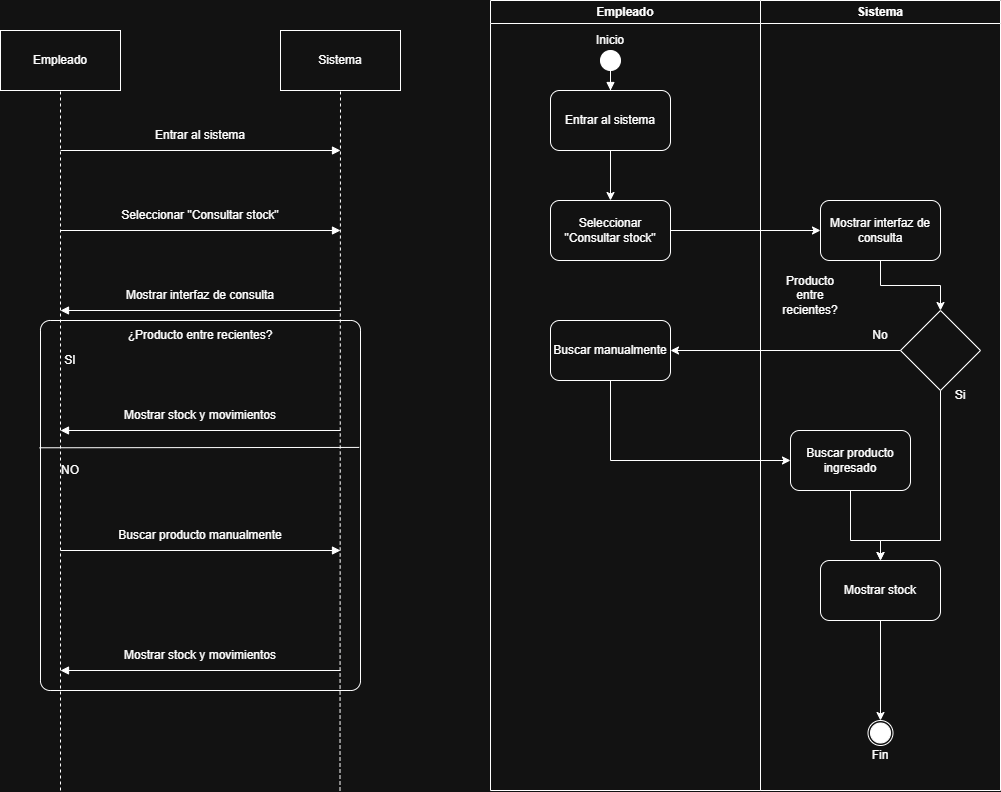

The diagram above was exported from draw.io. Its source (the exported page's mxGraphModel, read from the mxfile embedded in the PNG):
<mxGraphModel dx="1712" dy="924" grid="1" gridSize="10" guides="1" tooltips="1" connect="1" arrows="1" fold="1" page="1" pageScale="1" pageWidth="1169" pageHeight="827" math="0" shadow="0">
  <root>
    <mxCell id="0" />
    <mxCell id="1" parent="0" />
    <mxCell id="kdqCYtS16lkNJslaR63k-21" parent="1" style="rounded=1;whiteSpace=wrap;html=1;arcSize=3;" value="" vertex="1">
      <mxGeometry height="370" width="320" x="80" y="330" as="geometry" />
    </mxCell>
    <mxCell id="kdqCYtS16lkNJslaR63k-1" parent="1" style="rounded=0;whiteSpace=wrap;html=1;" value="Empleado" vertex="1">
      <mxGeometry height="60" width="120" x="40" y="40" as="geometry" />
    </mxCell>
    <mxCell id="kdqCYtS16lkNJslaR63k-2" parent="1" style="rounded=0;whiteSpace=wrap;html=1;" value="Sistema" vertex="1">
      <mxGeometry height="60" width="120" x="320" y="40" as="geometry" />
    </mxCell>
    <mxCell id="kdqCYtS16lkNJslaR63k-3" edge="1" parent="1" style="endArrow=none;dashed=1;html=1;rounded=0;entryX=0.5;entryY=1;entryDx=0;entryDy=0;" target="kdqCYtS16lkNJslaR63k-1" value="">
      <mxGeometry height="50" relative="1" width="50" as="geometry">
        <mxPoint x="100" y="800" as="sourcePoint" />
        <mxPoint x="460" y="380" as="targetPoint" />
      </mxGeometry>
    </mxCell>
    <mxCell id="kdqCYtS16lkNJslaR63k-4" edge="1" parent="1" style="endArrow=none;dashed=1;html=1;rounded=0;entryX=0.5;entryY=1;entryDx=0;entryDy=0;" target="kdqCYtS16lkNJslaR63k-2" value="">
      <mxGeometry height="50" relative="1" width="50" as="geometry">
        <mxPoint x="379.5" y="800" as="sourcePoint" />
        <mxPoint x="360" y="120" as="targetPoint" />
      </mxGeometry>
    </mxCell>
    <mxCell id="kdqCYtS16lkNJslaR63k-9" edge="1" parent="1" style="endArrow=block;html=1;rounded=0;startArrow=none;startFill=0;endFill=1;" value="">
      <mxGeometry height="50" relative="1" width="50" as="geometry">
        <mxPoint x="100" y="240" as="sourcePoint" />
        <mxPoint x="380" y="240" as="targetPoint" />
      </mxGeometry>
    </mxCell>
    <mxCell id="kdqCYtS16lkNJslaR63k-10" parent="1" style="text;html=1;whiteSpace=wrap;strokeColor=none;fillColor=none;align=center;verticalAlign=middle;rounded=0;" value="Seleccionar &quot;Consultar stock&quot;" vertex="1">
      <mxGeometry height="30" width="190" x="145" y="210" as="geometry" />
    </mxCell>
    <mxCell id="kdqCYtS16lkNJslaR63k-11" connectable="0" parent="1" style="group" value="" vertex="1">
      <mxGeometry height="30" width="120" x="180" y="130" as="geometry" />
    </mxCell>
    <mxCell id="kdqCYtS16lkNJslaR63k-5" edge="1" parent="kdqCYtS16lkNJslaR63k-11" style="endArrow=block;html=1;rounded=0;endFill=1;" value="">
      <mxGeometry height="50" relative="1" width="50" as="geometry">
        <mxPoint x="-80" y="30" as="sourcePoint" />
        <mxPoint x="200" y="30" as="targetPoint" />
      </mxGeometry>
    </mxCell>
    <mxCell id="kdqCYtS16lkNJslaR63k-6" parent="kdqCYtS16lkNJslaR63k-11" style="text;html=1;whiteSpace=wrap;strokeColor=none;fillColor=none;align=center;verticalAlign=middle;rounded=0;" value="Entrar al sistema" vertex="1">
      <mxGeometry height="30" width="120" as="geometry" />
    </mxCell>
    <mxCell id="kdqCYtS16lkNJslaR63k-12" edge="1" parent="1" style="endArrow=none;html=1;rounded=0;startArrow=block;startFill=1;endFill=0;" value="">
      <mxGeometry height="50" relative="1" width="50" as="geometry">
        <mxPoint x="100" y="320" as="sourcePoint" />
        <mxPoint x="380" y="320" as="targetPoint" />
      </mxGeometry>
    </mxCell>
    <mxCell id="kdqCYtS16lkNJslaR63k-13" parent="1" style="text;html=1;whiteSpace=wrap;strokeColor=none;fillColor=none;align=center;verticalAlign=middle;rounded=0;" value="Mostrar interfaz de consulta" vertex="1">
      <mxGeometry height="30" width="190" x="145" y="290" as="geometry" />
    </mxCell>
    <mxCell id="kdqCYtS16lkNJslaR63k-14" parent="1" style="text;html=1;whiteSpace=wrap;strokeColor=none;fillColor=none;align=center;verticalAlign=middle;rounded=0;" value="¿Producto entre recientes?" vertex="1">
      <mxGeometry height="30" width="150" x="165" y="330" as="geometry" />
    </mxCell>
    <mxCell id="kdqCYtS16lkNJslaR63k-15" edge="1" parent="1" style="endArrow=none;html=1;rounded=0;startArrow=block;startFill=1;endFill=0;" value="">
      <mxGeometry height="50" relative="1" width="50" as="geometry">
        <mxPoint x="100" y="440" as="sourcePoint" />
        <mxPoint x="380" y="440" as="targetPoint" />
      </mxGeometry>
    </mxCell>
    <mxCell id="kdqCYtS16lkNJslaR63k-16" parent="1" style="text;html=1;whiteSpace=wrap;strokeColor=none;fillColor=none;align=center;verticalAlign=middle;rounded=0;" value="Mostrar stock y movimientos" vertex="1">
      <mxGeometry height="30" width="190" x="145" y="410" as="geometry" />
    </mxCell>
    <mxCell id="kdqCYtS16lkNJslaR63k-17" parent="1" style="text;html=1;whiteSpace=wrap;strokeColor=none;fillColor=none;align=center;verticalAlign=middle;rounded=0;" value="SI" vertex="1">
      <mxGeometry height="20" width="20" x="100" y="360" as="geometry" />
    </mxCell>
    <mxCell id="kdqCYtS16lkNJslaR63k-18" edge="1" parent="1" style="endArrow=block;html=1;rounded=0;startArrow=none;startFill=0;endFill=1;" value="">
      <mxGeometry height="50" relative="1" width="50" as="geometry">
        <mxPoint x="100" y="560" as="sourcePoint" />
        <mxPoint x="380" y="560" as="targetPoint" />
      </mxGeometry>
    </mxCell>
    <mxCell id="kdqCYtS16lkNJslaR63k-19" parent="1" style="text;html=1;whiteSpace=wrap;strokeColor=none;fillColor=none;align=center;verticalAlign=middle;rounded=0;" value="Buscar producto manualmente" vertex="1">
      <mxGeometry height="30" width="190" x="145" y="530" as="geometry" />
    </mxCell>
    <mxCell id="kdqCYtS16lkNJslaR63k-20" parent="1" style="text;html=1;whiteSpace=wrap;strokeColor=none;fillColor=none;align=center;verticalAlign=middle;rounded=0;" value="NO" vertex="1">
      <mxGeometry height="20" width="20" x="100" y="470" as="geometry" />
    </mxCell>
    <mxCell id="kdqCYtS16lkNJslaR63k-22" edge="1" parent="1" source="kdqCYtS16lkNJslaR63k-21" style="endArrow=none;html=1;rounded=0;entryX=0.996;entryY=0.343;entryDx=0;entryDy=0;exitX=-0.003;exitY=0.344;exitDx=0;exitDy=0;entryPerimeter=0;exitPerimeter=0;" target="kdqCYtS16lkNJslaR63k-21" value="">
      <mxGeometry height="50" relative="1" width="50" as="geometry">
        <mxPoint x="20" y="510" as="sourcePoint" />
        <mxPoint x="70" y="460" as="targetPoint" />
      </mxGeometry>
    </mxCell>
    <mxCell id="kdqCYtS16lkNJslaR63k-23" edge="1" parent="1" style="endArrow=none;html=1;rounded=0;startArrow=block;startFill=1;endFill=0;" value="">
      <mxGeometry height="50" relative="1" width="50" as="geometry">
        <mxPoint x="100" y="680" as="sourcePoint" />
        <mxPoint x="380" y="680" as="targetPoint" />
      </mxGeometry>
    </mxCell>
    <mxCell id="kdqCYtS16lkNJslaR63k-24" parent="1" style="text;html=1;whiteSpace=wrap;strokeColor=none;fillColor=none;align=center;verticalAlign=middle;rounded=0;" value="Mostrar stock y movimientos" vertex="1">
      <mxGeometry height="30" width="190" x="145" y="650" as="geometry" />
    </mxCell>
    <mxCell id="kdqCYtS16lkNJslaR63k-35" parent="1" style="swimlane;whiteSpace=wrap;html=1;" value="Sistema" vertex="1">
      <mxGeometry height="790" width="240" x="800" y="10" as="geometry" />
    </mxCell>
    <mxCell id="kdqCYtS16lkNJslaR63k-31" parent="kdqCYtS16lkNJslaR63k-35" style="rounded=1;whiteSpace=wrap;html=1;" value="Mostrar interfaz de consulta" vertex="1">
      <mxGeometry height="60" width="120" x="60" y="200" as="geometry" />
    </mxCell>
    <mxCell id="kdqCYtS16lkNJslaR63k-49" edge="1" parent="kdqCYtS16lkNJslaR63k-35" source="kdqCYtS16lkNJslaR63k-39" style="edgeStyle=orthogonalEdgeStyle;rounded=0;orthogonalLoop=1;jettySize=auto;html=1;entryX=0.5;entryY=0;entryDx=0;entryDy=0;" target="kdqCYtS16lkNJslaR63k-32">
      <mxGeometry relative="1" as="geometry">
        <Array as="points">
          <mxPoint x="180" y="540" />
          <mxPoint x="120" y="540" />
        </Array>
      </mxGeometry>
    </mxCell>
    <mxCell id="kdqCYtS16lkNJslaR63k-39" parent="kdqCYtS16lkNJslaR63k-35" style="rhombus;whiteSpace=wrap;html=1;" value="" vertex="1">
      <mxGeometry height="80" width="80" x="140" y="310" as="geometry" />
    </mxCell>
    <mxCell id="kdqCYtS16lkNJslaR63k-32" parent="kdqCYtS16lkNJslaR63k-35" style="rounded=1;whiteSpace=wrap;html=1;" value="Mostrar stock" vertex="1">
      <mxGeometry height="60" width="120" x="60" y="560" as="geometry" />
    </mxCell>
    <mxCell id="kdqCYtS16lkNJslaR63k-45" edge="1" parent="kdqCYtS16lkNJslaR63k-35" source="kdqCYtS16lkNJslaR63k-31" style="edgeStyle=orthogonalEdgeStyle;rounded=0;orthogonalLoop=1;jettySize=auto;html=1;entryX=0.5;entryY=0;entryDx=0;entryDy=0;" target="kdqCYtS16lkNJslaR63k-39">
      <mxGeometry relative="1" as="geometry">
        <mxPoint x="120" y="300" as="targetPoint" />
      </mxGeometry>
    </mxCell>
    <mxCell id="kdqCYtS16lkNJslaR63k-46" parent="kdqCYtS16lkNJslaR63k-35" style="text;html=1;whiteSpace=wrap;strokeColor=none;fillColor=none;align=center;verticalAlign=middle;rounded=0;" value="Producto entre recientes?" vertex="1">
      <mxGeometry height="30" width="60" x="20" y="280" as="geometry" />
    </mxCell>
    <mxCell id="kdqCYtS16lkNJslaR63k-48" parent="kdqCYtS16lkNJslaR63k-35" style="text;html=1;whiteSpace=wrap;strokeColor=none;fillColor=none;align=center;verticalAlign=middle;rounded=0;" value="Si" vertex="1">
      <mxGeometry height="30" width="40" x="180" y="380" as="geometry" />
    </mxCell>
    <mxCell id="kdqCYtS16lkNJslaR63k-50" parent="kdqCYtS16lkNJslaR63k-35" style="text;html=1;whiteSpace=wrap;strokeColor=none;fillColor=none;align=center;verticalAlign=middle;rounded=0;" value="No" vertex="1">
      <mxGeometry height="30" width="40" x="100" y="320" as="geometry" />
    </mxCell>
    <mxCell id="kdqCYtS16lkNJslaR63k-52" edge="1" parent="kdqCYtS16lkNJslaR63k-35" source="kdqCYtS16lkNJslaR63k-30" style="edgeStyle=orthogonalEdgeStyle;rounded=0;orthogonalLoop=1;jettySize=auto;html=1;">
      <mxGeometry relative="1" as="geometry">
        <Array as="points">
          <mxPoint x="90" y="540" />
          <mxPoint x="120" y="540" />
        </Array>
        <mxPoint x="120" y="560" as="targetPoint" />
      </mxGeometry>
    </mxCell>
    <mxCell id="kdqCYtS16lkNJslaR63k-30" parent="kdqCYtS16lkNJslaR63k-35" style="rounded=1;whiteSpace=wrap;html=1;" value="Buscar producto ingresado" vertex="1">
      <mxGeometry height="60" width="120" x="30" y="430" as="geometry" />
    </mxCell>
    <mxCell id="kdqCYtS16lkNJslaR63k-34" parent="kdqCYtS16lkNJslaR63k-35" style="swimlane;whiteSpace=wrap;html=1;" value="Empleado" vertex="1">
      <mxGeometry height="790" width="270" x="-270" as="geometry" />
    </mxCell>
    <mxCell id="kdqCYtS16lkNJslaR63k-43" edge="1" parent="kdqCYtS16lkNJslaR63k-34" source="kdqCYtS16lkNJslaR63k-26" style="edgeStyle=orthogonalEdgeStyle;rounded=0;orthogonalLoop=1;jettySize=auto;html=1;entryX=0.5;entryY=0;entryDx=0;entryDy=0;" target="kdqCYtS16lkNJslaR63k-27">
      <mxGeometry relative="1" as="geometry" />
    </mxCell>
    <mxCell id="kdqCYtS16lkNJslaR63k-26" parent="kdqCYtS16lkNJslaR63k-34" style="rounded=1;whiteSpace=wrap;html=1;" value="Entrar al sistema" vertex="1">
      <mxGeometry height="60" width="120" x="60" y="90" as="geometry" />
    </mxCell>
    <mxCell id="kdqCYtS16lkNJslaR63k-27" parent="kdqCYtS16lkNJslaR63k-34" style="rounded=1;whiteSpace=wrap;html=1;" value="Seleccionar &quot;Consultar stock&quot;" vertex="1">
      <mxGeometry height="60" width="120" x="60" y="200" as="geometry" />
    </mxCell>
    <mxCell id="kdqCYtS16lkNJslaR63k-41" edge="1" parent="kdqCYtS16lkNJslaR63k-34" source="kdqCYtS16lkNJslaR63k-25" style="edgeStyle=orthogonalEdgeStyle;rounded=0;orthogonalLoop=1;jettySize=auto;html=1;entryX=0.5;entryY=0;entryDx=0;entryDy=0;endArrow=block;endFill=1;" target="kdqCYtS16lkNJslaR63k-26">
      <mxGeometry relative="1" as="geometry" />
    </mxCell>
    <mxCell id="kdqCYtS16lkNJslaR63k-42" connectable="0" parent="kdqCYtS16lkNJslaR63k-34" style="group" value="" vertex="1">
      <mxGeometry height="40" width="40" x="100" y="30" as="geometry" />
    </mxCell>
    <mxCell id="kdqCYtS16lkNJslaR63k-25" parent="kdqCYtS16lkNJslaR63k-42" style="ellipse;whiteSpace=wrap;html=1;aspect=fixed;fillStyle=solid;fillColor=light-dark(#000000,#FFFFFF);" value="" vertex="1">
      <mxGeometry height="20" width="20" x="10" y="20" as="geometry" />
    </mxCell>
    <mxCell id="kdqCYtS16lkNJslaR63k-37" parent="kdqCYtS16lkNJslaR63k-42" style="text;html=1;whiteSpace=wrap;strokeColor=none;fillColor=none;align=center;verticalAlign=middle;rounded=0;" value="Inicio" vertex="1">
      <mxGeometry height="20" width="40" as="geometry" />
    </mxCell>
    <mxCell id="kdqCYtS16lkNJslaR63k-28" parent="kdqCYtS16lkNJslaR63k-34" style="rounded=1;whiteSpace=wrap;html=1;" value="Buscar manualmente" vertex="1">
      <mxGeometry height="60" width="120" x="60" y="320" as="geometry" />
    </mxCell>
    <mxCell id="kdqCYtS16lkNJslaR63k-44" edge="1" parent="kdqCYtS16lkNJslaR63k-35" source="kdqCYtS16lkNJslaR63k-27" style="edgeStyle=orthogonalEdgeStyle;rounded=0;orthogonalLoop=1;jettySize=auto;html=1;entryX=0;entryY=0.5;entryDx=0;entryDy=0;" target="kdqCYtS16lkNJslaR63k-31">
      <mxGeometry relative="1" as="geometry" />
    </mxCell>
    <mxCell id="kdqCYtS16lkNJslaR63k-47" edge="1" parent="kdqCYtS16lkNJslaR63k-35" source="kdqCYtS16lkNJslaR63k-39" style="edgeStyle=orthogonalEdgeStyle;rounded=0;orthogonalLoop=1;jettySize=auto;html=1;entryX=1;entryY=0.5;entryDx=0;entryDy=0;" target="kdqCYtS16lkNJslaR63k-28">
      <mxGeometry relative="1" as="geometry" />
    </mxCell>
    <mxCell id="kdqCYtS16lkNJslaR63k-51" edge="1" parent="kdqCYtS16lkNJslaR63k-35" source="kdqCYtS16lkNJslaR63k-28" style="edgeStyle=orthogonalEdgeStyle;rounded=0;orthogonalLoop=1;jettySize=auto;html=1;entryX=0;entryY=0.5;entryDx=0;entryDy=0;exitX=0.5;exitY=1;exitDx=0;exitDy=0;" target="kdqCYtS16lkNJslaR63k-30">
      <mxGeometry relative="1" as="geometry" />
    </mxCell>
    <mxCell id="kdqCYtS16lkNJslaR63k-59" edge="1" parent="kdqCYtS16lkNJslaR63k-35" source="kdqCYtS16lkNJslaR63k-32" style="edgeStyle=orthogonalEdgeStyle;rounded=0;orthogonalLoop=1;jettySize=auto;html=1;entryX=0.5;entryY=0;entryDx=0;entryDy=0;" target="kdqCYtS16lkNJslaR63k-57">
      <mxGeometry relative="1" as="geometry">
        <mxPoint x="120" y="700" as="targetPoint" />
      </mxGeometry>
    </mxCell>
    <mxCell id="kdqCYtS16lkNJslaR63k-60" connectable="0" parent="kdqCYtS16lkNJslaR63k-35" style="group" value="" vertex="1">
      <mxGeometry height="45" width="40" x="100" y="720" as="geometry" />
    </mxCell>
    <mxCell id="kdqCYtS16lkNJslaR63k-58" connectable="0" parent="kdqCYtS16lkNJslaR63k-60" style="group" value="" vertex="1">
      <mxGeometry height="25" width="25" x="7.5" as="geometry" />
    </mxCell>
    <mxCell id="kdqCYtS16lkNJslaR63k-55" parent="kdqCYtS16lkNJslaR63k-58" style="ellipse;whiteSpace=wrap;html=1;aspect=fixed;fillStyle=solid;fillColor=light-dark(#000000,#FFFFFF);" value="" vertex="1">
      <mxGeometry height="20" width="20" x="2.5" y="2.5" as="geometry" />
    </mxCell>
    <mxCell id="kdqCYtS16lkNJslaR63k-57" parent="kdqCYtS16lkNJslaR63k-58" style="ellipse;whiteSpace=wrap;html=1;aspect=fixed;fillStyle=auto;fillColor=light-dark(#000000,transparent);" value="" vertex="1">
      <mxGeometry height="25" width="25" as="geometry" />
    </mxCell>
    <mxCell id="kdqCYtS16lkNJslaR63k-56" parent="kdqCYtS16lkNJslaR63k-60" style="text;html=1;whiteSpace=wrap;strokeColor=none;fillColor=none;align=center;verticalAlign=middle;rounded=0;" value="Fin" vertex="1">
      <mxGeometry height="20" width="40" y="25" as="geometry" />
    </mxCell>
  </root>
</mxGraphModel>